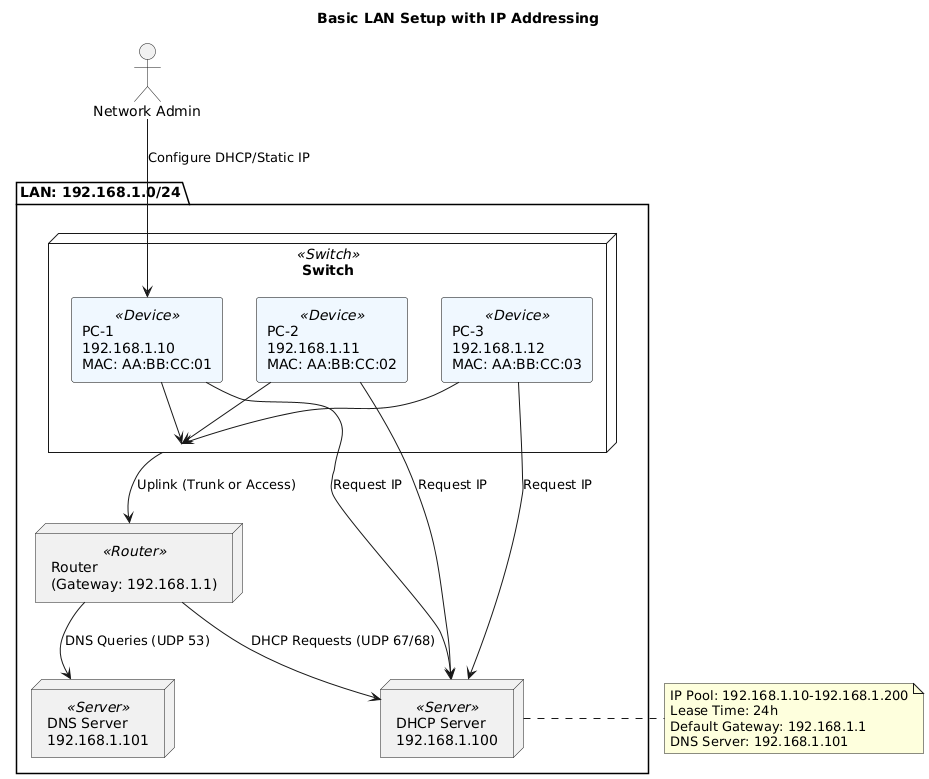

The diagram above was rendered by PlantUML. Its source (embedded in the PNG):
@startuml
skinparam backgroundColor #FFFFFF
skinparam style strictuml
skinparam componentStyle rectangle
skinparam rectangle {
  BackgroundColor<<Device>> #F0F8FF
  BackgroundColor<<Router>> #FFEFD5
  BackgroundColor<<Switch>> #E0FFFF
  BackgroundColor<<Server>> #F5F5DC
  BorderColor Black
}

title Basic LAN Setup with IP Addressing

actor "Network Admin" as Admin

package "LAN: 192.168.1.0/24" {
  
  node "Router\n(Gateway: 192.168.1.1)" <<Router>> as R1

  node "Switch" <<Switch>> as SW1 {
    rectangle "PC-1\n192.168.1.10\nMAC: AA:BB:CC:01" <<Device>> as PC1
    rectangle "PC-2\n192.168.1.11\nMAC: AA:BB:CC:02" <<Device>> as PC2
    rectangle "PC-3\n192.168.1.12\nMAC: AA:BB:CC:03" <<Device>> as PC3
  }

  node "DHCP Server\n192.168.1.100" <<Server>> as DHCP
  node "DNS Server\n192.168.1.101" <<Server>> as DNS

}

' Connections
Admin --> PC1 : Configure DHCP/Static IP

PC1 --> SW1
PC2 --> SW1
PC3 --> SW1

SW1 --> R1 : Uplink (Trunk or Access)

R1 --> DHCP : DHCP Requests (UDP 67/68)
R1 --> DNS : DNS Queries (UDP 53)

PC1 --> DHCP : Request IP
PC2 --> DHCP : Request IP
PC3 --> DHCP : Request IP

note right of DHCP
IP Pool: 192.168.1.10-192.168.1.200
Lease Time: 24h
Default Gateway: 192.168.1.1
DNS Server: 192.168.1.101
end note
@enduml